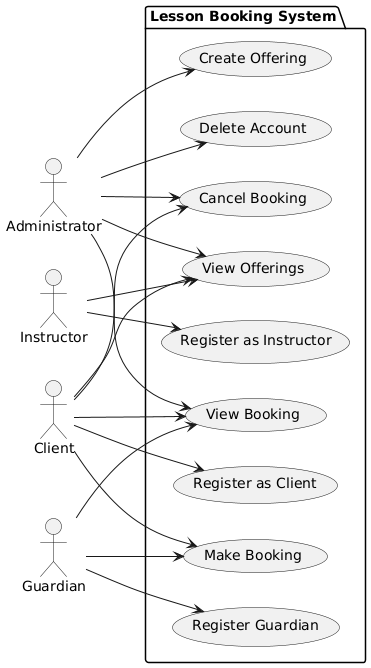

The diagram above was rendered by PlantUML. Its source (embedded in the PNG):
@startuml
left to right direction

actor "Administrator" as Admin
actor "Instructor" as Instructor
actor "Client" as Client
actor "Guardian" as Guardian

package "Lesson Booking System" {
    usecase "Create Offering" as CreateOffering
    usecase "Delete Account" as DeleteAccount
    usecase "Register as Instructor" as RegisterInstructor
    usecase "Register as Client" as RegisterClient
    usecase "View Offerings" as ViewOfferings
    usecase "Make Booking" as MakeBooking
    usecase "Cancel Booking" as CancelBooking
    usecase "View Booking" as ViewBooking
    usecase "Register Guardian" as RegisterGuardian
}

Admin --> CreateOffering
Admin --> DeleteAccount 
Admin --> ViewBooking
Admin --> CancelBooking
Admin --> ViewOfferings
Instructor --> RegisterInstructor 
Instructor --> ViewOfferings 
Client --> RegisterClient 
Client --> ViewOfferings 
Client --> MakeBooking 
Client --> CancelBooking 
Client --> ViewBooking 
Guardian --> RegisterGuardian 
Guardian --> MakeBooking 
Guardian --> ViewBooking
@enduml